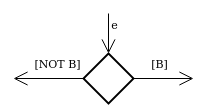

The diagram above was exported from draw.io. Its source (the exported page's mxGraphModel, read from the mxfile embedded in the PNG):
<mxGraphModel dx="1422" dy="720" grid="1" gridSize="10" guides="1" tooltips="1" connect="1" arrows="1" fold="1" page="1" pageScale="1" pageWidth="827" pageHeight="1169" math="0" shadow="0">
  <root>
    <mxCell id="0" />
    <mxCell id="1" parent="0" />
    <mxCell id="Q86WTvjw-Ea17fslusH8-11" value="" style="strokeWidth=2;html=1;shape=mxgraph.flowchart.decision;whiteSpace=wrap;fillColor=#FFFFFF;" vertex="1" parent="1">
      <mxGeometry x="330" y="790" width="50" height="50" as="geometry" />
    </mxCell>
    <mxCell id="Q86WTvjw-Ea17fslusH8-12" value="" style="endArrow=open;endFill=1;endSize=12;html=1;strokeColor=#000000;entryX=0.5;entryY=0;entryDx=0;entryDy=0;entryPerimeter=0;" edge="1" parent="1" target="Q86WTvjw-Ea17fslusH8-11">
      <mxGeometry width="160" relative="1" as="geometry">
        <mxPoint x="355" y="750" as="sourcePoint" />
        <mxPoint x="490" y="790" as="targetPoint" />
      </mxGeometry>
    </mxCell>
    <mxCell id="Q86WTvjw-Ea17fslusH8-13" value="e" style="edgeLabel;html=1;align=center;verticalAlign=middle;resizable=0;points=[];" vertex="1" connectable="0" parent="Q86WTvjw-Ea17fslusH8-12">
      <mxGeometry x="0.4444" y="-4" relative="1" as="geometry">
        <mxPoint x="9" y="-19" as="offset" />
      </mxGeometry>
    </mxCell>
    <mxCell id="Q86WTvjw-Ea17fslusH8-14" value="[B]" style="endArrow=open;endFill=1;endSize=12;html=1;strokeColor=#000000;exitX=1;exitY=0.5;exitDx=0;exitDy=0;exitPerimeter=0;" edge="1" parent="1" source="Q86WTvjw-Ea17fslusH8-11">
      <mxGeometry x="-0.1429" y="15" width="160" relative="1" as="geometry">
        <mxPoint x="330" y="790" as="sourcePoint" />
        <mxPoint x="440" y="815" as="targetPoint" />
        <mxPoint as="offset" />
      </mxGeometry>
    </mxCell>
    <mxCell id="Q86WTvjw-Ea17fslusH8-15" value="[NOT B]" style="endArrow=open;endFill=1;endSize=12;html=1;strokeColor=#000000;exitX=0;exitY=0.5;exitDx=0;exitDy=0;exitPerimeter=0;" edge="1" parent="1" source="Q86WTvjw-Ea17fslusH8-11">
      <mxGeometry x="-0.25" y="-15" width="160" relative="1" as="geometry">
        <mxPoint x="390" y="825" as="sourcePoint" />
        <mxPoint x="260" y="815" as="targetPoint" />
        <mxPoint as="offset" />
      </mxGeometry>
    </mxCell>
  </root>
</mxGraphModel>